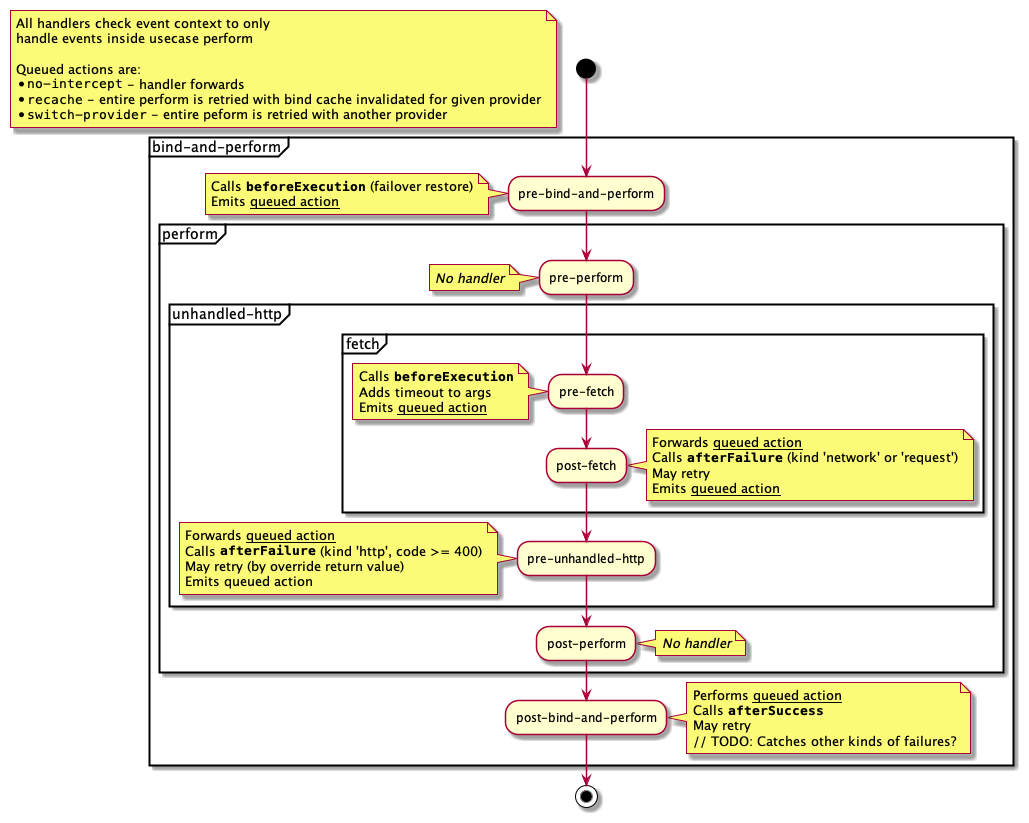

The diagram above was rendered by PlantUML. Its source (embedded in the PNG):
@startuml

start

floating note
	All handlers check event context to only
	handle events inside usecase perform

	Queued actions are:
	* ""no-intercept"" - handler forwards
	* ""recache"" - entire perform is retried with bind cache invalidated for given provider
	* ""switch-provider"" - entire peform is retried with another provider
end note

partition bind-and-perform {
	:pre-bind-and-perform;
	note left
		Calls **""beforeExecution""** (failover restore)
		Emits __queued action__
	end note

	partition perform {
		:pre-perform;
		note left
			//No handler//
		end note

		partition unhandled-http {
			partition fetch {
				:pre-fetch;
				note left
					Calls **""beforeExecution""**
					Adds timeout to args
					Emits __queued action__
				end note

				:post-fetch;
				note right
					Forwards __queued action__
					Calls **""afterFailure""** (kind 'network' or 'request')
					May retry
					Emits __queued action__
				end note
			}
			:pre-unhandled-http;
			note left
				Forwards __queued action__
				Calls **""afterFailure""** (kind 'http', code >= 400)
				May retry (by override return value)
				Emits queued action
			end note
		}

		:post-perform;
		note right
			//No handler//
		end note
	}

	:post-bind-and-perform;
	note right
		Performs __queued action__
		Calls **""afterSuccess""**
		May retry
		// TODO: Catches other kinds of failures?
	end note
}

stop

@enduml